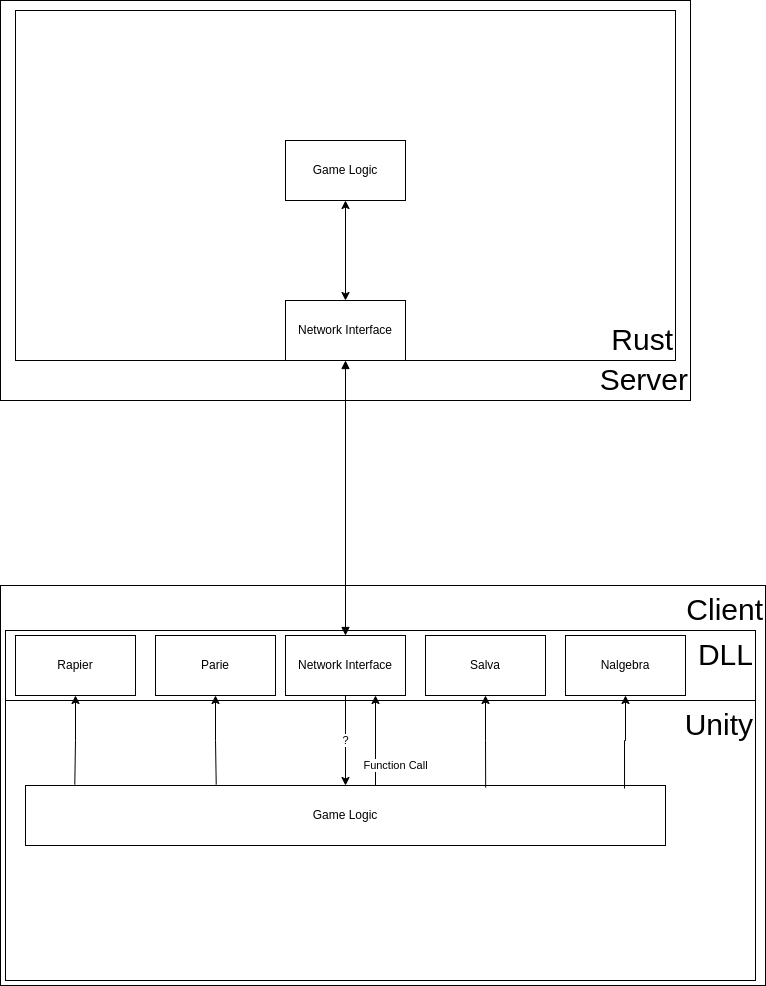

The diagram above was exported from draw.io. Its source (the exported page's mxGraphModel, read from the mxfile embedded in the PNG):
<mxGraphModel dx="1434" dy="2025" grid="1" gridSize="10" guides="1" tooltips="1" connect="1" arrows="1" fold="1" page="1" pageScale="1" pageWidth="827" pageHeight="1169" math="0" shadow="0">
  <root>
    <mxCell id="8IX0POyYObPFGxFqVjcB-0" />
    <mxCell id="8IX0POyYObPFGxFqVjcB-1" parent="8IX0POyYObPFGxFqVjcB-0" />
    <mxCell id="8IX0POyYObPFGxFqVjcB-2" value="&lt;div style=&quot;&quot;&gt;&lt;span style=&quot;font-size: 30px; background-color: initial;&quot;&gt;Client&lt;/span&gt;&lt;/div&gt;" style="rounded=0;whiteSpace=wrap;html=1;align=right;verticalAlign=top;" vertex="1" parent="8IX0POyYObPFGxFqVjcB-1">
      <mxGeometry x="65" y="385" width="765" height="400" as="geometry" />
    </mxCell>
    <mxCell id="8IX0POyYObPFGxFqVjcB-3" value="&lt;font style=&quot;font-size: 30px;&quot;&gt;Unity&lt;/font&gt;" style="rounded=0;whiteSpace=wrap;html=1;align=right;verticalAlign=top;" vertex="1" parent="8IX0POyYObPFGxFqVjcB-1">
      <mxGeometry x="70" y="500" width="750" height="280" as="geometry" />
    </mxCell>
    <mxCell id="8IX0POyYObPFGxFqVjcB-4" value="&lt;font style=&quot;font-size: 30px;&quot;&gt;DLL&lt;/font&gt;" style="rounded=0;whiteSpace=wrap;html=1;align=right;verticalAlign=top;" vertex="1" parent="8IX0POyYObPFGxFqVjcB-1">
      <mxGeometry x="70" y="430" width="750" height="70" as="geometry" />
    </mxCell>
    <mxCell id="8IX0POyYObPFGxFqVjcB-5" value="&lt;div style=&quot;&quot;&gt;&lt;span style=&quot;background-color: initial;&quot;&gt;&lt;font style=&quot;font-size: 30px;&quot;&gt;Server&lt;/font&gt;&lt;/span&gt;&lt;/div&gt;" style="rounded=0;whiteSpace=wrap;html=1;align=right;verticalAlign=bottom;" vertex="1" parent="8IX0POyYObPFGxFqVjcB-1">
      <mxGeometry x="65" y="-200" width="690" height="400" as="geometry" />
    </mxCell>
    <mxCell id="8IX0POyYObPFGxFqVjcB-6" value="&lt;font style=&quot;font-size: 30px;&quot;&gt;Rust&lt;/font&gt;" style="rounded=0;whiteSpace=wrap;html=1;verticalAlign=bottom;align=right;" vertex="1" parent="8IX0POyYObPFGxFqVjcB-1">
      <mxGeometry x="80" y="-190" width="660" height="350" as="geometry" />
    </mxCell>
    <mxCell id="8IX0POyYObPFGxFqVjcB-7" style="edgeStyle=orthogonalEdgeStyle;rounded=0;orthogonalLoop=1;jettySize=auto;html=1;startArrow=block;startFill=1;endArrow=block;endFill=1;" edge="1" parent="8IX0POyYObPFGxFqVjcB-1" source="8IX0POyYObPFGxFqVjcB-8" target="8IX0POyYObPFGxFqVjcB-10">
      <mxGeometry relative="1" as="geometry" />
    </mxCell>
    <mxCell id="8IX0POyYObPFGxFqVjcB-8" value="Network Interface" style="rounded=0;whiteSpace=wrap;html=1;" vertex="1" parent="8IX0POyYObPFGxFqVjcB-1">
      <mxGeometry x="350" y="100" width="120" height="60" as="geometry" />
    </mxCell>
    <mxCell id="8IX0POyYObPFGxFqVjcB-9" value="?" style="edgeStyle=orthogonalEdgeStyle;rounded=0;orthogonalLoop=1;jettySize=auto;html=1;" edge="1" parent="8IX0POyYObPFGxFqVjcB-1" source="8IX0POyYObPFGxFqVjcB-10" target="8IX0POyYObPFGxFqVjcB-14">
      <mxGeometry relative="1" as="geometry" />
    </mxCell>
    <mxCell id="8IX0POyYObPFGxFqVjcB-10" value="Network Interface" style="rounded=0;whiteSpace=wrap;html=1;" vertex="1" parent="8IX0POyYObPFGxFqVjcB-1">
      <mxGeometry x="350" y="435" width="120" height="60" as="geometry" />
    </mxCell>
    <mxCell id="8IX0POyYObPFGxFqVjcB-11" style="edgeStyle=orthogonalEdgeStyle;rounded=0;orthogonalLoop=1;jettySize=auto;html=1;startArrow=classic;startFill=1;" edge="1" parent="8IX0POyYObPFGxFqVjcB-1" source="8IX0POyYObPFGxFqVjcB-12" target="8IX0POyYObPFGxFqVjcB-8">
      <mxGeometry relative="1" as="geometry" />
    </mxCell>
    <mxCell id="8IX0POyYObPFGxFqVjcB-12" value="Game Logic" style="rounded=0;whiteSpace=wrap;html=1;" vertex="1" parent="8IX0POyYObPFGxFqVjcB-1">
      <mxGeometry x="350" y="-60" width="120" height="60" as="geometry" />
    </mxCell>
    <mxCell id="8IX0POyYObPFGxFqVjcB-13" value="Function Call" style="edgeStyle=orthogonalEdgeStyle;rounded=0;orthogonalLoop=1;jettySize=auto;html=1;entryX=0.75;entryY=1;entryDx=0;entryDy=0;exitX=0.75;exitY=0;exitDx=0;exitDy=0;" edge="1" parent="8IX0POyYObPFGxFqVjcB-1" source="8IX0POyYObPFGxFqVjcB-14" target="8IX0POyYObPFGxFqVjcB-10">
      <mxGeometry y="-20" relative="1" as="geometry">
        <Array as="points">
          <mxPoint x="440" y="560" />
          <mxPoint x="440" y="560" />
        </Array>
        <mxPoint as="offset" />
      </mxGeometry>
    </mxCell>
    <mxCell id="8IX0POyYObPFGxFqVjcB-14" value="Game Logic" style="rounded=0;whiteSpace=wrap;html=1;" vertex="1" parent="8IX0POyYObPFGxFqVjcB-1">
      <mxGeometry x="90" y="585" width="640" height="60" as="geometry" />
    </mxCell>
    <mxCell id="6Vmsx2OEW_mj6mx7tubZ-9" style="edgeStyle=orthogonalEdgeStyle;rounded=0;orthogonalLoop=1;jettySize=auto;html=1;entryX=0.077;entryY=-0.017;entryDx=0;entryDy=0;entryPerimeter=0;startArrow=classic;startFill=1;endArrow=none;endFill=0;" edge="1" parent="8IX0POyYObPFGxFqVjcB-1" source="6Vmsx2OEW_mj6mx7tubZ-0" target="8IX0POyYObPFGxFqVjcB-14">
      <mxGeometry relative="1" as="geometry" />
    </mxCell>
    <mxCell id="6Vmsx2OEW_mj6mx7tubZ-0" value="Rapier" style="rounded=0;whiteSpace=wrap;html=1;" vertex="1" parent="8IX0POyYObPFGxFqVjcB-1">
      <mxGeometry x="80" y="435" width="120" height="60" as="geometry" />
    </mxCell>
    <mxCell id="6Vmsx2OEW_mj6mx7tubZ-8" style="edgeStyle=orthogonalEdgeStyle;rounded=0;orthogonalLoop=1;jettySize=auto;html=1;entryX=0.298;entryY=-0.017;entryDx=0;entryDy=0;entryPerimeter=0;startArrow=classic;startFill=1;endArrow=none;endFill=0;" edge="1" parent="8IX0POyYObPFGxFqVjcB-1" source="6Vmsx2OEW_mj6mx7tubZ-1" target="8IX0POyYObPFGxFqVjcB-14">
      <mxGeometry relative="1" as="geometry" />
    </mxCell>
    <mxCell id="6Vmsx2OEW_mj6mx7tubZ-1" value="Parie" style="rounded=0;whiteSpace=wrap;html=1;" vertex="1" parent="8IX0POyYObPFGxFqVjcB-1">
      <mxGeometry x="220" y="435" width="120" height="60" as="geometry" />
    </mxCell>
    <mxCell id="6Vmsx2OEW_mj6mx7tubZ-7" style="edgeStyle=orthogonalEdgeStyle;rounded=0;orthogonalLoop=1;jettySize=auto;html=1;entryX=0.719;entryY=0.033;entryDx=0;entryDy=0;entryPerimeter=0;startArrow=classic;startFill=1;endArrow=none;endFill=0;" edge="1" parent="8IX0POyYObPFGxFqVjcB-1" source="6Vmsx2OEW_mj6mx7tubZ-2" target="8IX0POyYObPFGxFqVjcB-14">
      <mxGeometry relative="1" as="geometry" />
    </mxCell>
    <mxCell id="6Vmsx2OEW_mj6mx7tubZ-2" value="Salva" style="rounded=0;whiteSpace=wrap;html=1;" vertex="1" parent="8IX0POyYObPFGxFqVjcB-1">
      <mxGeometry x="490" y="435" width="120" height="60" as="geometry" />
    </mxCell>
    <mxCell id="6Vmsx2OEW_mj6mx7tubZ-6" style="edgeStyle=orthogonalEdgeStyle;rounded=0;orthogonalLoop=1;jettySize=auto;html=1;entryX=0.936;entryY=0.05;entryDx=0;entryDy=0;entryPerimeter=0;startArrow=classic;startFill=1;endArrow=none;endFill=0;" edge="1" parent="8IX0POyYObPFGxFqVjcB-1" source="6Vmsx2OEW_mj6mx7tubZ-3" target="8IX0POyYObPFGxFqVjcB-14">
      <mxGeometry relative="1" as="geometry" />
    </mxCell>
    <mxCell id="6Vmsx2OEW_mj6mx7tubZ-3" value="Nalgebra" style="rounded=0;whiteSpace=wrap;html=1;" vertex="1" parent="8IX0POyYObPFGxFqVjcB-1">
      <mxGeometry x="630" y="435" width="120" height="60" as="geometry" />
    </mxCell>
  </root>
</mxGraphModel>